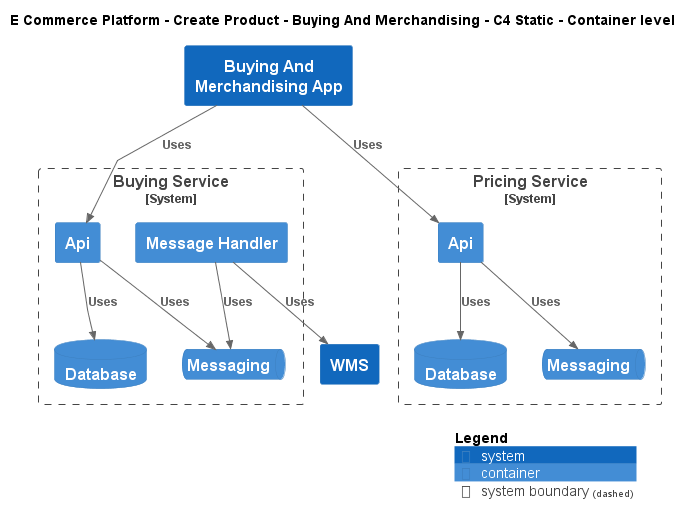

The diagram above was rendered by PlantUML. Its source (embedded in the PNG):
@startuml
!include ..\..\..\..\.c4s\C4_Container.puml

AddElementTag("c4interflow:lifecycle:new", $bgColor=green, $fontColor=#ffffff, $borderColor=green, $shadowing="False")
AddElementTag("c4interflow:lifecycle:changed", $bgColor=orange, $fontColor=#ffffff, $borderColor=orange, $shadowing="False")
AddElementTag("c4interflow:lifecycle:removed", $bgColor=red, $fontColor=#ffffff, $borderColor=red, $shadowing="False")

AddRelTag("c4interflow:lifecycle:new", $textColor=green, $lineColor=green)
AddRelTag("c4interflow:lifecycle:changed", $textColor=orange, $lineColor=orange)
AddRelTag("c4interflow:lifecycle:removed", $textColor=red, $lineColor=red)

SHOW_PERSON_PORTRAIT()
LAYOUT_TOP_DOWN()

skinparam linetype polyline

title E Commerce Platform - Create Product - Buying And Merchandising - C4 Static - Container level

System(ECommercePlatform.CreateProduct.BuyingAndMerchandising.SoftwareSystems.BuyingAndMerchandisingApp, "Buying And Merchandising App", "")

System_Boundary(ECommercePlatform.CreateProduct.BuyingAndMerchandising.SoftwareSystems.BuyingService, "Buying Service") {
    Container(ECommercePlatform.CreateProduct.BuyingAndMerchandising.SoftwareSystems.BuyingService.Containers.Api, "Api", "", "")
    ContainerDb(ECommercePlatform.CreateProduct.BuyingAndMerchandising.SoftwareSystems.BuyingService.Containers.Database, "Database", "", "")
    ContainerQueue(ECommercePlatform.CreateProduct.BuyingAndMerchandising.SoftwareSystems.BuyingService.Containers.Messaging, "Messaging", "", "")
    Container(ECommercePlatform.CreateProduct.BuyingAndMerchandising.SoftwareSystems.BuyingService.Containers.MessageHandler, "Message Handler", "", "")
}

System_Boundary(ECommercePlatform.CreateProduct.PriceManagement.SoftwareSystems.PricingService, "Pricing Service") {
    Container(ECommercePlatform.CreateProduct.PriceManagement.SoftwareSystems.PricingService.Containers.Api, "Api", "", "")
    ContainerDb(ECommercePlatform.CreateProduct.PriceManagement.SoftwareSystems.PricingService.Containers.Database, "Database", "", "")
    ContainerQueue(ECommercePlatform.CreateProduct.PriceManagement.SoftwareSystems.PricingService.Containers.Messaging, "Messaging", "", "")
}
System(ECommercePlatform.Deliver.Fulfilment.SoftwareSystems.WMS, "WMS", "")

Rel(ECommercePlatform.CreateProduct.BuyingAndMerchandising.SoftwareSystems.BuyingAndMerchandisingApp, ECommercePlatform.CreateProduct.BuyingAndMerchandising.SoftwareSystems.BuyingService.Containers.Api, "Uses")
Rel(ECommercePlatform.CreateProduct.BuyingAndMerchandising.SoftwareSystems.BuyingService.Containers.Api, ECommercePlatform.CreateProduct.BuyingAndMerchandising.SoftwareSystems.BuyingService.Containers.Database, "Uses")
Rel(ECommercePlatform.CreateProduct.BuyingAndMerchandising.SoftwareSystems.BuyingService.Containers.Api, ECommercePlatform.CreateProduct.BuyingAndMerchandising.SoftwareSystems.BuyingService.Containers.Messaging, "Uses")
Rel(ECommercePlatform.CreateProduct.BuyingAndMerchandising.SoftwareSystems.BuyingAndMerchandisingApp, ECommercePlatform.CreateProduct.PriceManagement.SoftwareSystems.PricingService.Containers.Api, "Uses")
Rel(ECommercePlatform.CreateProduct.PriceManagement.SoftwareSystems.PricingService.Containers.Api, ECommercePlatform.CreateProduct.PriceManagement.SoftwareSystems.PricingService.Containers.Database, "Uses")
Rel(ECommercePlatform.CreateProduct.PriceManagement.SoftwareSystems.PricingService.Containers.Api, ECommercePlatform.CreateProduct.PriceManagement.SoftwareSystems.PricingService.Containers.Messaging, "Uses")
Rel(ECommercePlatform.CreateProduct.BuyingAndMerchandising.SoftwareSystems.BuyingService.Containers.MessageHandler, ECommercePlatform.CreateProduct.BuyingAndMerchandising.SoftwareSystems.BuyingService.Containers.Messaging, "Uses")
Rel(ECommercePlatform.CreateProduct.BuyingAndMerchandising.SoftwareSystems.BuyingService.Containers.MessageHandler, ECommercePlatform.Deliver.Fulfilment.SoftwareSystems.WMS, "Uses")


SHOW_LEGEND()
@enduml